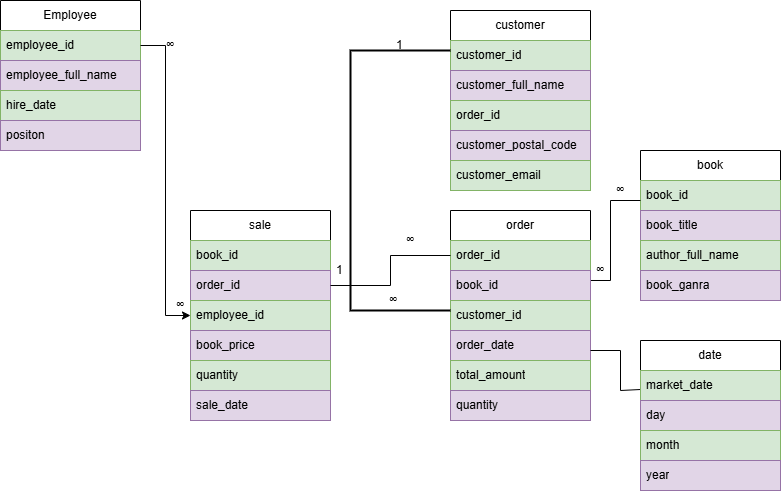

The diagram above was exported from draw.io. Its source (the exported page's mxGraphModel, read from the mxfile embedded in the PNG):
<mxGraphModel dx="872" dy="489" grid="1" gridSize="10" guides="1" tooltips="1" connect="1" arrows="1" fold="1" page="1" pageScale="1" pageWidth="850" pageHeight="1100" math="0" shadow="0">
  <root>
    <mxCell id="0" />
    <mxCell id="1" parent="0" />
    <mxCell id="Q8P1yUXOtH7HsK9GYi4x-1" value="Employee" style="swimlane;fontStyle=0;childLayout=stackLayout;horizontal=1;startSize=30;horizontalStack=0;resizeParent=1;resizeParentMax=0;resizeLast=0;collapsible=1;marginBottom=0;whiteSpace=wrap;html=1;" parent="1" vertex="1">
      <mxGeometry x="60" y="90" width="140" height="150" as="geometry" />
    </mxCell>
    <mxCell id="Q8P1yUXOtH7HsK9GYi4x-2" value="employee_id" style="text;strokeColor=#82b366;fillColor=#d5e8d4;align=left;verticalAlign=middle;spacingLeft=4;spacingRight=4;overflow=hidden;points=[[0,0.5],[1,0.5]];portConstraint=eastwest;rotatable=0;whiteSpace=wrap;html=1;" parent="Q8P1yUXOtH7HsK9GYi4x-1" vertex="1">
      <mxGeometry y="30" width="140" height="30" as="geometry" />
    </mxCell>
    <mxCell id="Q8P1yUXOtH7HsK9GYi4x-3" value="employee_full_name" style="text;strokeColor=#9673a6;fillColor=#e1d5e7;align=left;verticalAlign=middle;spacingLeft=4;spacingRight=4;overflow=hidden;points=[[0,0.5],[1,0.5]];portConstraint=eastwest;rotatable=0;whiteSpace=wrap;html=1;" parent="Q8P1yUXOtH7HsK9GYi4x-1" vertex="1">
      <mxGeometry y="60" width="140" height="30" as="geometry" />
    </mxCell>
    <mxCell id="Q8P1yUXOtH7HsK9GYi4x-4" value="hire_date" style="text;strokeColor=#82b366;fillColor=#d5e8d4;align=left;verticalAlign=middle;spacingLeft=4;spacingRight=4;overflow=hidden;points=[[0,0.5],[1,0.5]];portConstraint=eastwest;rotatable=0;whiteSpace=wrap;html=1;" parent="Q8P1yUXOtH7HsK9GYi4x-1" vertex="1">
      <mxGeometry y="90" width="140" height="30" as="geometry" />
    </mxCell>
    <mxCell id="Q8P1yUXOtH7HsK9GYi4x-5" value="positon" style="text;strokeColor=#9673a6;fillColor=#e1d5e7;align=left;verticalAlign=middle;spacingLeft=4;spacingRight=4;overflow=hidden;points=[[0,0.5],[1,0.5]];portConstraint=eastwest;rotatable=0;whiteSpace=wrap;html=1;" parent="Q8P1yUXOtH7HsK9GYi4x-1" vertex="1">
      <mxGeometry y="120" width="140" height="30" as="geometry" />
    </mxCell>
    <mxCell id="Q8P1yUXOtH7HsK9GYi4x-7" value="customer" style="swimlane;fontStyle=0;childLayout=stackLayout;horizontal=1;startSize=30;horizontalStack=0;resizeParent=1;resizeParentMax=0;resizeLast=0;collapsible=1;marginBottom=0;whiteSpace=wrap;html=1;" parent="1" vertex="1">
      <mxGeometry x="510" y="100" width="140" height="180" as="geometry" />
    </mxCell>
    <mxCell id="Q8P1yUXOtH7HsK9GYi4x-8" value="customer_id" style="text;strokeColor=#82b366;fillColor=#d5e8d4;align=left;verticalAlign=middle;spacingLeft=4;spacingRight=4;overflow=hidden;points=[[0,0.5],[1,0.5]];portConstraint=eastwest;rotatable=0;whiteSpace=wrap;html=1;" parent="Q8P1yUXOtH7HsK9GYi4x-7" vertex="1">
      <mxGeometry y="30" width="140" height="30" as="geometry" />
    </mxCell>
    <mxCell id="Q8P1yUXOtH7HsK9GYi4x-9" value="customer_full_name" style="text;strokeColor=#9673a6;fillColor=#e1d5e7;align=left;verticalAlign=middle;spacingLeft=4;spacingRight=4;overflow=hidden;points=[[0,0.5],[1,0.5]];portConstraint=eastwest;rotatable=0;whiteSpace=wrap;html=1;" parent="Q8P1yUXOtH7HsK9GYi4x-7" vertex="1">
      <mxGeometry y="60" width="140" height="30" as="geometry" />
    </mxCell>
    <mxCell id="Q8P1yUXOtH7HsK9GYi4x-10" value="order_id" style="text;strokeColor=#82b366;fillColor=#d5e8d4;align=left;verticalAlign=middle;spacingLeft=4;spacingRight=4;overflow=hidden;points=[[0,0.5],[1,0.5]];portConstraint=eastwest;rotatable=0;whiteSpace=wrap;html=1;" parent="Q8P1yUXOtH7HsK9GYi4x-7" vertex="1">
      <mxGeometry y="90" width="140" height="30" as="geometry" />
    </mxCell>
    <mxCell id="Q8P1yUXOtH7HsK9GYi4x-11" value="customer_postal_code" style="text;strokeColor=#9673a6;fillColor=#e1d5e7;align=left;verticalAlign=middle;spacingLeft=4;spacingRight=4;overflow=hidden;points=[[0,0.5],[1,0.5]];portConstraint=eastwest;rotatable=0;whiteSpace=wrap;html=1;" parent="Q8P1yUXOtH7HsK9GYi4x-7" vertex="1">
      <mxGeometry y="120" width="140" height="30" as="geometry" />
    </mxCell>
    <mxCell id="Q8P1yUXOtH7HsK9GYi4x-12" value="customer_email" style="text;strokeColor=#82b366;fillColor=#d5e8d4;align=left;verticalAlign=middle;spacingLeft=4;spacingRight=4;overflow=hidden;points=[[0,0.5],[1,0.5]];portConstraint=eastwest;rotatable=0;whiteSpace=wrap;html=1;" parent="Q8P1yUXOtH7HsK9GYi4x-7" vertex="1">
      <mxGeometry y="150" width="140" height="30" as="geometry" />
    </mxCell>
    <mxCell id="Q8P1yUXOtH7HsK9GYi4x-13" value="sale" style="swimlane;fontStyle=0;childLayout=stackLayout;horizontal=1;startSize=30;horizontalStack=0;resizeParent=1;resizeParentMax=0;resizeLast=0;collapsible=1;marginBottom=0;whiteSpace=wrap;html=1;" parent="1" vertex="1">
      <mxGeometry x="250" y="300" width="140" height="210" as="geometry" />
    </mxCell>
    <mxCell id="Q8P1yUXOtH7HsK9GYi4x-14" value="book_id" style="text;strokeColor=#82b366;fillColor=#d5e8d4;align=left;verticalAlign=middle;spacingLeft=4;spacingRight=4;overflow=hidden;points=[[0,0.5],[1,0.5]];portConstraint=eastwest;rotatable=0;whiteSpace=wrap;html=1;" parent="Q8P1yUXOtH7HsK9GYi4x-13" vertex="1">
      <mxGeometry y="30" width="140" height="30" as="geometry" />
    </mxCell>
    <mxCell id="Q8P1yUXOtH7HsK9GYi4x-15" value="order_id" style="text;strokeColor=#9673a6;fillColor=#e1d5e7;align=left;verticalAlign=middle;spacingLeft=4;spacingRight=4;overflow=hidden;points=[[0,0.5],[1,0.5]];portConstraint=eastwest;rotatable=0;whiteSpace=wrap;html=1;" parent="Q8P1yUXOtH7HsK9GYi4x-13" vertex="1">
      <mxGeometry y="60" width="140" height="30" as="geometry" />
    </mxCell>
    <mxCell id="Q8P1yUXOtH7HsK9GYi4x-16" value="employee_id" style="text;strokeColor=#82b366;fillColor=#d5e8d4;align=left;verticalAlign=middle;spacingLeft=4;spacingRight=4;overflow=hidden;points=[[0,0.5],[1,0.5]];portConstraint=eastwest;rotatable=0;whiteSpace=wrap;html=1;" parent="Q8P1yUXOtH7HsK9GYi4x-13" vertex="1">
      <mxGeometry y="90" width="140" height="30" as="geometry" />
    </mxCell>
    <mxCell id="Q8P1yUXOtH7HsK9GYi4x-17" value="book_price" style="text;strokeColor=#9673a6;fillColor=#e1d5e7;align=left;verticalAlign=middle;spacingLeft=4;spacingRight=4;overflow=hidden;points=[[0,0.5],[1,0.5]];portConstraint=eastwest;rotatable=0;whiteSpace=wrap;html=1;" parent="Q8P1yUXOtH7HsK9GYi4x-13" vertex="1">
      <mxGeometry y="120" width="140" height="30" as="geometry" />
    </mxCell>
    <mxCell id="Q8P1yUXOtH7HsK9GYi4x-18" value="quantity" style="text;strokeColor=#82b366;fillColor=#d5e8d4;align=left;verticalAlign=middle;spacingLeft=4;spacingRight=4;overflow=hidden;points=[[0,0.5],[1,0.5]];portConstraint=eastwest;rotatable=0;whiteSpace=wrap;html=1;" parent="Q8P1yUXOtH7HsK9GYi4x-13" vertex="1">
      <mxGeometry y="150" width="140" height="30" as="geometry" />
    </mxCell>
    <mxCell id="Q8P1yUXOtH7HsK9GYi4x-19" value="sale_date" style="text;strokeColor=#9673a6;fillColor=#e1d5e7;align=left;verticalAlign=middle;spacingLeft=4;spacingRight=4;overflow=hidden;points=[[0,0.5],[1,0.5]];portConstraint=eastwest;rotatable=0;whiteSpace=wrap;html=1;" parent="Q8P1yUXOtH7HsK9GYi4x-13" vertex="1">
      <mxGeometry y="180" width="140" height="30" as="geometry" />
    </mxCell>
    <mxCell id="Q8P1yUXOtH7HsK9GYi4x-20" value="order" style="swimlane;fontStyle=0;childLayout=stackLayout;horizontal=1;startSize=30;horizontalStack=0;resizeParent=1;resizeParentMax=0;resizeLast=0;collapsible=1;marginBottom=0;whiteSpace=wrap;html=1;" parent="1" vertex="1">
      <mxGeometry x="510" y="300" width="140" height="210" as="geometry" />
    </mxCell>
    <mxCell id="Q8P1yUXOtH7HsK9GYi4x-21" value="order_id" style="text;strokeColor=#82b366;fillColor=#d5e8d4;align=left;verticalAlign=middle;spacingLeft=4;spacingRight=4;overflow=hidden;points=[[0,0.5],[1,0.5]];portConstraint=eastwest;rotatable=0;whiteSpace=wrap;html=1;" parent="Q8P1yUXOtH7HsK9GYi4x-20" vertex="1">
      <mxGeometry y="30" width="140" height="30" as="geometry" />
    </mxCell>
    <mxCell id="Q8P1yUXOtH7HsK9GYi4x-65" value="" style="endArrow=none;html=1;rounded=0;exitX=1;exitY=0.333;exitDx=0;exitDy=0;exitPerimeter=0;" parent="Q8P1yUXOtH7HsK9GYi4x-20" source="Q8P1yUXOtH7HsK9GYi4x-22" edge="1">
      <mxGeometry relative="1" as="geometry">
        <mxPoint y="70" as="sourcePoint" />
        <mxPoint x="160" y="70" as="targetPoint" />
      </mxGeometry>
    </mxCell>
    <mxCell id="Q8P1yUXOtH7HsK9GYi4x-22" value="book_id" style="text;strokeColor=#9673a6;fillColor=#e1d5e7;align=left;verticalAlign=middle;spacingLeft=4;spacingRight=4;overflow=hidden;points=[[0,0.5],[1,0.5]];portConstraint=eastwest;rotatable=0;whiteSpace=wrap;html=1;" parent="Q8P1yUXOtH7HsK9GYi4x-20" vertex="1">
      <mxGeometry y="60" width="140" height="30" as="geometry" />
    </mxCell>
    <mxCell id="Q8P1yUXOtH7HsK9GYi4x-23" value="customer_id" style="text;strokeColor=#82b366;fillColor=#d5e8d4;align=left;verticalAlign=middle;spacingLeft=4;spacingRight=4;overflow=hidden;points=[[0,0.5],[1,0.5]];portConstraint=eastwest;rotatable=0;whiteSpace=wrap;html=1;" parent="Q8P1yUXOtH7HsK9GYi4x-20" vertex="1">
      <mxGeometry y="90" width="140" height="30" as="geometry" />
    </mxCell>
    <mxCell id="Q8P1yUXOtH7HsK9GYi4x-24" value="order_date" style="text;strokeColor=#9673a6;fillColor=#e1d5e7;align=left;verticalAlign=middle;spacingLeft=4;spacingRight=4;overflow=hidden;points=[[0,0.5],[1,0.5]];portConstraint=eastwest;rotatable=0;whiteSpace=wrap;html=1;" parent="Q8P1yUXOtH7HsK9GYi4x-20" vertex="1">
      <mxGeometry y="120" width="140" height="30" as="geometry" />
    </mxCell>
    <mxCell id="Q8P1yUXOtH7HsK9GYi4x-70" value="" style="endArrow=none;html=1;rounded=0;" parent="Q8P1yUXOtH7HsK9GYi4x-20" edge="1">
      <mxGeometry relative="1" as="geometry">
        <mxPoint x="170" y="140" as="sourcePoint" />
        <mxPoint x="170" y="180" as="targetPoint" />
      </mxGeometry>
    </mxCell>
    <mxCell id="Q8P1yUXOtH7HsK9GYi4x-71" value="" style="endArrow=none;html=1;rounded=0;" parent="Q8P1yUXOtH7HsK9GYi4x-20" edge="1">
      <mxGeometry relative="1" as="geometry">
        <mxPoint x="140" y="140" as="sourcePoint" />
        <mxPoint x="170" y="140" as="targetPoint" />
      </mxGeometry>
    </mxCell>
    <mxCell id="Q8P1yUXOtH7HsK9GYi4x-25" value="total_amount" style="text;strokeColor=#82b366;fillColor=#d5e8d4;align=left;verticalAlign=middle;spacingLeft=4;spacingRight=4;overflow=hidden;points=[[0,0.5],[1,0.5]];portConstraint=eastwest;rotatable=0;whiteSpace=wrap;html=1;" parent="Q8P1yUXOtH7HsK9GYi4x-20" vertex="1">
      <mxGeometry y="150" width="140" height="30" as="geometry" />
    </mxCell>
    <mxCell id="Q8P1yUXOtH7HsK9GYi4x-69" value="" style="endArrow=none;html=1;rounded=0;" parent="Q8P1yUXOtH7HsK9GYi4x-20" edge="1">
      <mxGeometry relative="1" as="geometry">
        <mxPoint x="170" y="180" as="sourcePoint" />
        <mxPoint x="190" y="179" as="targetPoint" />
      </mxGeometry>
    </mxCell>
    <mxCell id="Q8P1yUXOtH7HsK9GYi4x-26" value="quantity" style="text;strokeColor=#9673a6;fillColor=#e1d5e7;align=left;verticalAlign=middle;spacingLeft=4;spacingRight=4;overflow=hidden;points=[[0,0.5],[1,0.5]];portConstraint=eastwest;rotatable=0;whiteSpace=wrap;html=1;" parent="Q8P1yUXOtH7HsK9GYi4x-20" vertex="1">
      <mxGeometry y="180" width="140" height="30" as="geometry" />
    </mxCell>
    <mxCell id="Q8P1yUXOtH7HsK9GYi4x-27" value="book" style="swimlane;fontStyle=0;childLayout=stackLayout;horizontal=1;startSize=30;horizontalStack=0;resizeParent=1;resizeParentMax=0;resizeLast=0;collapsible=1;marginBottom=0;whiteSpace=wrap;html=1;" parent="1" vertex="1">
      <mxGeometry x="700" y="240" width="140" height="150" as="geometry" />
    </mxCell>
    <mxCell id="Q8P1yUXOtH7HsK9GYi4x-28" value="book_id" style="text;strokeColor=#82b366;fillColor=#d5e8d4;align=left;verticalAlign=middle;spacingLeft=4;spacingRight=4;overflow=hidden;points=[[0,0.5],[1,0.5]];portConstraint=eastwest;rotatable=0;whiteSpace=wrap;html=1;" parent="Q8P1yUXOtH7HsK9GYi4x-27" vertex="1">
      <mxGeometry y="30" width="140" height="30" as="geometry" />
    </mxCell>
    <mxCell id="Q8P1yUXOtH7HsK9GYi4x-29" value="book_title" style="text;strokeColor=#9673a6;fillColor=#e1d5e7;align=left;verticalAlign=middle;spacingLeft=4;spacingRight=4;overflow=hidden;points=[[0,0.5],[1,0.5]];portConstraint=eastwest;rotatable=0;whiteSpace=wrap;html=1;" parent="Q8P1yUXOtH7HsK9GYi4x-27" vertex="1">
      <mxGeometry y="60" width="140" height="30" as="geometry" />
    </mxCell>
    <mxCell id="Q8P1yUXOtH7HsK9GYi4x-30" value="author_full_name" style="text;strokeColor=#82b366;fillColor=#d5e8d4;align=left;verticalAlign=middle;spacingLeft=4;spacingRight=4;overflow=hidden;points=[[0,0.5],[1,0.5]];portConstraint=eastwest;rotatable=0;whiteSpace=wrap;html=1;" parent="Q8P1yUXOtH7HsK9GYi4x-27" vertex="1">
      <mxGeometry y="90" width="140" height="30" as="geometry" />
    </mxCell>
    <mxCell id="Q8P1yUXOtH7HsK9GYi4x-31" value="book_ganra" style="text;strokeColor=#9673a6;fillColor=#e1d5e7;align=left;verticalAlign=middle;spacingLeft=4;spacingRight=4;overflow=hidden;points=[[0,0.5],[1,0.5]];portConstraint=eastwest;rotatable=0;whiteSpace=wrap;html=1;" parent="Q8P1yUXOtH7HsK9GYi4x-27" vertex="1">
      <mxGeometry y="120" width="140" height="30" as="geometry" />
    </mxCell>
    <mxCell id="Q8P1yUXOtH7HsK9GYi4x-32" value="date" style="swimlane;fontStyle=0;childLayout=stackLayout;horizontal=1;startSize=30;horizontalStack=0;resizeParent=1;resizeParentMax=0;resizeLast=0;collapsible=1;marginBottom=0;whiteSpace=wrap;html=1;" parent="1" vertex="1">
      <mxGeometry x="700" y="430" width="140" height="150" as="geometry" />
    </mxCell>
    <mxCell id="Q8P1yUXOtH7HsK9GYi4x-33" value="market_date" style="text;strokeColor=#82b366;fillColor=#d5e8d4;align=left;verticalAlign=middle;spacingLeft=4;spacingRight=4;overflow=hidden;points=[[0,0.5],[1,0.5]];portConstraint=eastwest;rotatable=0;whiteSpace=wrap;html=1;" parent="Q8P1yUXOtH7HsK9GYi4x-32" vertex="1">
      <mxGeometry y="30" width="140" height="30" as="geometry" />
    </mxCell>
    <mxCell id="Q8P1yUXOtH7HsK9GYi4x-34" value="day" style="text;strokeColor=#9673a6;fillColor=#e1d5e7;align=left;verticalAlign=middle;spacingLeft=4;spacingRight=4;overflow=hidden;points=[[0,0.5],[1,0.5]];portConstraint=eastwest;rotatable=0;whiteSpace=wrap;html=1;" parent="Q8P1yUXOtH7HsK9GYi4x-32" vertex="1">
      <mxGeometry y="60" width="140" height="30" as="geometry" />
    </mxCell>
    <mxCell id="Q8P1yUXOtH7HsK9GYi4x-35" value="month" style="text;strokeColor=#82b366;fillColor=#d5e8d4;align=left;verticalAlign=middle;spacingLeft=4;spacingRight=4;overflow=hidden;points=[[0,0.5],[1,0.5]];portConstraint=eastwest;rotatable=0;whiteSpace=wrap;html=1;" parent="Q8P1yUXOtH7HsK9GYi4x-32" vertex="1">
      <mxGeometry y="90" width="140" height="30" as="geometry" />
    </mxCell>
    <mxCell id="Q8P1yUXOtH7HsK9GYi4x-36" value="year" style="text;strokeColor=#9673a6;fillColor=#e1d5e7;align=left;verticalAlign=middle;spacingLeft=4;spacingRight=4;overflow=hidden;points=[[0,0.5],[1,0.5]];portConstraint=eastwest;rotatable=0;whiteSpace=wrap;html=1;" parent="Q8P1yUXOtH7HsK9GYi4x-32" vertex="1">
      <mxGeometry y="120" width="140" height="30" as="geometry" />
    </mxCell>
    <mxCell id="Q8P1yUXOtH7HsK9GYi4x-38" style="edgeStyle=orthogonalEdgeStyle;rounded=0;orthogonalLoop=1;jettySize=auto;html=1;exitX=1;exitY=0.5;exitDx=0;exitDy=0;entryX=0;entryY=0.5;entryDx=0;entryDy=0;" parent="1" source="Q8P1yUXOtH7HsK9GYi4x-2" target="Q8P1yUXOtH7HsK9GYi4x-16" edge="1">
      <mxGeometry relative="1" as="geometry">
        <mxPoint x="230" y="410" as="targetPoint" />
      </mxGeometry>
    </mxCell>
    <mxCell id="Q8P1yUXOtH7HsK9GYi4x-40" value="∞" style="text;strokeColor=none;fillColor=none;align=left;verticalAlign=middle;spacingLeft=4;spacingRight=4;overflow=hidden;points=[[0,0.5],[1,0.5]];portConstraint=eastwest;rotatable=0;whiteSpace=wrap;html=1;" parent="1" vertex="1">
      <mxGeometry x="220" y="120" width="140" height="30" as="geometry" />
    </mxCell>
    <mxCell id="Q8P1yUXOtH7HsK9GYi4x-41" value="∞" style="text;strokeColor=none;fillColor=none;align=left;verticalAlign=middle;spacingLeft=4;spacingRight=4;overflow=hidden;points=[[0,0.5],[1,0.5]];portConstraint=eastwest;rotatable=0;whiteSpace=wrap;html=1;" parent="1" vertex="1">
      <mxGeometry x="230" y="380" width="20" height="30" as="geometry" />
    </mxCell>
    <mxCell id="Q8P1yUXOtH7HsK9GYi4x-43" value="" style="endArrow=none;html=1;rounded=0;exitX=1;exitY=0.5;exitDx=0;exitDy=0;edgeStyle=orthogonalEdgeStyle;entryX=0;entryY=0.5;entryDx=0;entryDy=0;" parent="1" source="Q8P1yUXOtH7HsK9GYi4x-15" target="Q8P1yUXOtH7HsK9GYi4x-21" edge="1">
      <mxGeometry width="50" height="50" relative="1" as="geometry">
        <mxPoint x="400" y="380" as="sourcePoint" />
        <mxPoint x="500" y="360" as="targetPoint" />
      </mxGeometry>
    </mxCell>
    <mxCell id="Q8P1yUXOtH7HsK9GYi4x-45" value="1" style="text;strokeColor=none;fillColor=none;align=left;verticalAlign=middle;spacingLeft=4;spacingRight=4;overflow=hidden;points=[[0,0.5],[1,0.5]];portConstraint=eastwest;rotatable=0;whiteSpace=wrap;html=1;" parent="1" vertex="1">
      <mxGeometry x="390" y="350" width="40" height="20" as="geometry" />
    </mxCell>
    <mxCell id="Q8P1yUXOtH7HsK9GYi4x-46" value="∞" style="text;strokeColor=none;fillColor=none;align=left;verticalAlign=middle;spacingLeft=4;spacingRight=4;overflow=hidden;points=[[0,0.5],[1,0.5]];portConstraint=eastwest;rotatable=0;whiteSpace=wrap;html=1;" parent="1" vertex="1">
      <mxGeometry x="460" y="320" width="40" height="20" as="geometry" />
    </mxCell>
    <mxCell id="Q8P1yUXOtH7HsK9GYi4x-49" value="1" style="text;strokeColor=none;fillColor=none;align=left;verticalAlign=middle;spacingLeft=4;spacingRight=4;overflow=hidden;points=[[0,0.5],[1,0.5]];portConstraint=eastwest;rotatable=0;whiteSpace=wrap;html=1;" parent="1" vertex="1">
      <mxGeometry x="450" y="120" width="45" height="30" as="geometry" />
    </mxCell>
    <mxCell id="Q8P1yUXOtH7HsK9GYi4x-56" value="" style="strokeWidth=2;html=1;shape=mxgraph.flowchart.annotation_1;align=left;pointerEvents=1;" parent="1" vertex="1">
      <mxGeometry x="410" y="140" width="100" height="260" as="geometry" />
    </mxCell>
    <mxCell id="Q8P1yUXOtH7HsK9GYi4x-57" value="∞" style="text;strokeColor=none;fillColor=none;align=left;verticalAlign=middle;spacingLeft=4;spacingRight=4;overflow=hidden;points=[[0,0.5],[1,0.5]];portConstraint=eastwest;rotatable=0;whiteSpace=wrap;html=1;" parent="1" vertex="1">
      <mxGeometry x="442.5" y="380" width="60" height="20" as="geometry" />
    </mxCell>
    <mxCell id="Q8P1yUXOtH7HsK9GYi4x-61" value="" style="endArrow=none;html=1;rounded=0;" parent="1" edge="1">
      <mxGeometry relative="1" as="geometry">
        <mxPoint x="670" y="290" as="sourcePoint" />
        <mxPoint x="700" y="290" as="targetPoint" />
      </mxGeometry>
    </mxCell>
    <mxCell id="Q8P1yUXOtH7HsK9GYi4x-62" value="" style="endArrow=none;html=1;rounded=0;" parent="1" edge="1">
      <mxGeometry relative="1" as="geometry">
        <mxPoint x="670" y="370" as="sourcePoint" />
        <mxPoint x="670" y="290" as="targetPoint" />
      </mxGeometry>
    </mxCell>
    <mxCell id="Q8P1yUXOtH7HsK9GYi4x-66" value="∞" style="text;strokeColor=none;fillColor=none;align=left;verticalAlign=middle;spacingLeft=4;spacingRight=4;overflow=hidden;points=[[0,0.5],[1,0.5]];portConstraint=eastwest;rotatable=0;whiteSpace=wrap;html=1;" parent="1" vertex="1">
      <mxGeometry x="670" y="270" width="30" height="20" as="geometry" />
    </mxCell>
    <mxCell id="Q8P1yUXOtH7HsK9GYi4x-68" value="∞" style="text;strokeColor=none;fillColor=none;align=left;verticalAlign=middle;spacingLeft=4;spacingRight=4;overflow=hidden;points=[[0,0.5],[1,0.5]];portConstraint=eastwest;rotatable=0;whiteSpace=wrap;html=1;" parent="1" vertex="1">
      <mxGeometry x="650" y="350" width="20" height="20" as="geometry" />
    </mxCell>
  </root>
</mxGraphModel>